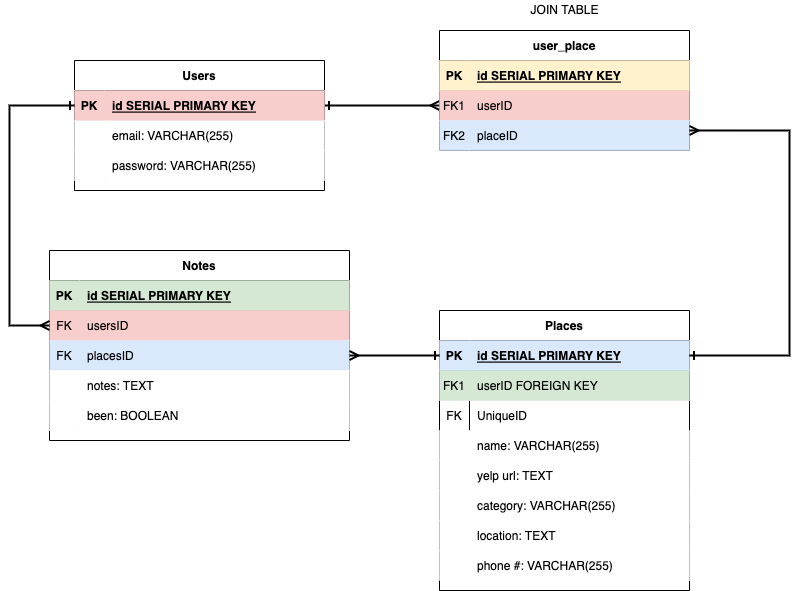

The diagram above was exported from draw.io. Its source (the exported page's mxGraphModel, read from the mxfile embedded in the PNG):
<mxGraphModel dx="985" dy="766" grid="1" gridSize="10" guides="1" tooltips="1" connect="1" arrows="1" fold="1" page="1" pageScale="1" pageWidth="850" pageHeight="1100" background="#FFFFFF" math="0" shadow="0" extFonts="Permanent Marker^https://fonts.googleapis.com/css?family=Permanent+Marker">
  <root>
    <mxCell id="0" />
    <mxCell id="1" parent="0" />
    <mxCell id="C-vyLk0tnHw3VtMMgP7b-1" value="" style="edgeStyle=entityRelationEdgeStyle;endArrow=ERmany;startArrow=ERone;endFill=0;startFill=0;strokeWidth=2;" parent="1" source="C-vyLk0tnHw3VtMMgP7b-24" target="C-vyLk0tnHw3VtMMgP7b-6" edge="1">
      <mxGeometry width="100" height="100" relative="1" as="geometry">
        <mxPoint x="340" y="720" as="sourcePoint" />
        <mxPoint x="440" y="620" as="targetPoint" />
      </mxGeometry>
    </mxCell>
    <mxCell id="C-vyLk0tnHw3VtMMgP7b-2" value="user_place" style="shape=table;startSize=30;container=1;collapsible=1;childLayout=tableLayout;fixedRows=1;rowLines=0;fontStyle=1;align=center;resizeLast=1;" parent="1" vertex="1">
      <mxGeometry x="450" y="60" width="250" height="120" as="geometry" />
    </mxCell>
    <mxCell id="C-vyLk0tnHw3VtMMgP7b-3" value="" style="shape=partialRectangle;collapsible=0;dropTarget=0;pointerEvents=0;fillColor=#fff2cc;points=[[0,0.5],[1,0.5]];portConstraint=eastwest;top=0;left=0;right=0;bottom=1;strokeColor=#d6b656;" parent="C-vyLk0tnHw3VtMMgP7b-2" vertex="1">
      <mxGeometry y="30" width="250" height="30" as="geometry" />
    </mxCell>
    <mxCell id="C-vyLk0tnHw3VtMMgP7b-4" value="PK" style="shape=partialRectangle;overflow=hidden;connectable=0;fillColor=#fff2cc;top=0;left=0;bottom=0;right=0;fontStyle=1;strokeColor=#d6b656;" parent="C-vyLk0tnHw3VtMMgP7b-3" vertex="1">
      <mxGeometry width="30" height="30" as="geometry">
        <mxRectangle width="30" height="30" as="alternateBounds" />
      </mxGeometry>
    </mxCell>
    <mxCell id="C-vyLk0tnHw3VtMMgP7b-5" value="id SERIAL PRIMARY KEY" style="shape=partialRectangle;overflow=hidden;connectable=0;fillColor=#fff2cc;top=0;left=0;bottom=0;right=0;align=left;spacingLeft=6;fontStyle=5;strokeColor=#d6b656;" parent="C-vyLk0tnHw3VtMMgP7b-3" vertex="1">
      <mxGeometry x="30" width="220" height="30" as="geometry">
        <mxRectangle width="220" height="30" as="alternateBounds" />
      </mxGeometry>
    </mxCell>
    <mxCell id="C-vyLk0tnHw3VtMMgP7b-6" value="" style="shape=partialRectangle;collapsible=0;dropTarget=0;pointerEvents=0;fillColor=#f8cecc;points=[[0,0.5],[1,0.5]];portConstraint=eastwest;top=0;left=0;right=0;bottom=0;strokeColor=#b85450;" parent="C-vyLk0tnHw3VtMMgP7b-2" vertex="1">
      <mxGeometry y="60" width="250" height="30" as="geometry" />
    </mxCell>
    <mxCell id="C-vyLk0tnHw3VtMMgP7b-7" value="FK1" style="shape=partialRectangle;overflow=hidden;connectable=0;fillColor=#f8cecc;top=0;left=0;bottom=0;right=0;strokeColor=#b85450;" parent="C-vyLk0tnHw3VtMMgP7b-6" vertex="1">
      <mxGeometry width="30" height="30" as="geometry">
        <mxRectangle width="30" height="30" as="alternateBounds" />
      </mxGeometry>
    </mxCell>
    <mxCell id="C-vyLk0tnHw3VtMMgP7b-8" value="userID" style="shape=partialRectangle;overflow=hidden;connectable=0;fillColor=#f8cecc;top=0;left=0;bottom=0;right=0;align=left;spacingLeft=6;strokeColor=#b85450;" parent="C-vyLk0tnHw3VtMMgP7b-6" vertex="1">
      <mxGeometry x="30" width="220" height="30" as="geometry">
        <mxRectangle width="220" height="30" as="alternateBounds" />
      </mxGeometry>
    </mxCell>
    <mxCell id="dGo2_CWY37HBuTX0ryrQ-1" value="" style="shape=tableRow;horizontal=0;startSize=0;swimlaneHead=0;swimlaneBody=0;collapsible=0;dropTarget=0;points=[[0,0.5],[1,0.5]];portConstraint=eastwest;top=0;left=0;right=0;bottom=0;fillColor=#dae8fc;strokeColor=#6c8ebf;" parent="C-vyLk0tnHw3VtMMgP7b-2" vertex="1">
      <mxGeometry y="90" width="250" height="30" as="geometry" />
    </mxCell>
    <mxCell id="dGo2_CWY37HBuTX0ryrQ-2" value="FK2" style="shape=partialRectangle;connectable=0;top=0;left=0;bottom=0;right=0;fontStyle=0;overflow=hidden;fillColor=#dae8fc;strokeColor=#6c8ebf;" parent="dGo2_CWY37HBuTX0ryrQ-1" vertex="1">
      <mxGeometry width="30" height="30" as="geometry">
        <mxRectangle width="30" height="30" as="alternateBounds" />
      </mxGeometry>
    </mxCell>
    <mxCell id="dGo2_CWY37HBuTX0ryrQ-3" value="placeID" style="shape=partialRectangle;connectable=0;top=0;left=0;bottom=0;right=0;align=left;spacingLeft=6;fontStyle=0;overflow=hidden;fillColor=#dae8fc;strokeColor=#6c8ebf;" parent="dGo2_CWY37HBuTX0ryrQ-1" vertex="1">
      <mxGeometry x="30" width="220" height="30" as="geometry">
        <mxRectangle width="220" height="30" as="alternateBounds" />
      </mxGeometry>
    </mxCell>
    <mxCell id="C-vyLk0tnHw3VtMMgP7b-23" value="Users" style="shape=table;startSize=30;container=1;collapsible=1;childLayout=tableLayout;fixedRows=1;rowLines=0;fontStyle=1;align=center;resizeLast=1;" parent="1" vertex="1">
      <mxGeometry x="85" y="90" width="250" height="130" as="geometry" />
    </mxCell>
    <mxCell id="C-vyLk0tnHw3VtMMgP7b-24" value="" style="shape=partialRectangle;collapsible=0;dropTarget=0;pointerEvents=0;fillColor=#f8cecc;points=[[0,0.5],[1,0.5]];portConstraint=eastwest;top=0;left=0;right=0;bottom=1;strokeColor=#b85450;" parent="C-vyLk0tnHw3VtMMgP7b-23" vertex="1">
      <mxGeometry y="30" width="250" height="30" as="geometry" />
    </mxCell>
    <mxCell id="C-vyLk0tnHw3VtMMgP7b-25" value="PK" style="shape=partialRectangle;overflow=hidden;connectable=0;fillColor=#f8cecc;top=0;left=0;bottom=0;right=0;fontStyle=1;strokeColor=#b85450;" parent="C-vyLk0tnHw3VtMMgP7b-24" vertex="1">
      <mxGeometry width="30" height="30" as="geometry">
        <mxRectangle width="30" height="30" as="alternateBounds" />
      </mxGeometry>
    </mxCell>
    <mxCell id="C-vyLk0tnHw3VtMMgP7b-26" value="id SERIAL PRIMARY KEY" style="shape=partialRectangle;overflow=hidden;connectable=0;fillColor=#f8cecc;top=0;left=0;bottom=0;right=0;align=left;spacingLeft=6;fontStyle=5;strokeColor=#b85450;" parent="C-vyLk0tnHw3VtMMgP7b-24" vertex="1">
      <mxGeometry x="30" width="220" height="30" as="geometry">
        <mxRectangle width="220" height="30" as="alternateBounds" />
      </mxGeometry>
    </mxCell>
    <mxCell id="C-vyLk0tnHw3VtMMgP7b-27" value="" style="shape=partialRectangle;collapsible=0;dropTarget=0;pointerEvents=0;points=[[0,0.5],[1,0.5]];portConstraint=eastwest;top=0;left=0;right=0;bottom=0;" parent="C-vyLk0tnHw3VtMMgP7b-23" vertex="1">
      <mxGeometry y="60" width="250" height="30" as="geometry" />
    </mxCell>
    <mxCell id="C-vyLk0tnHw3VtMMgP7b-28" value="" style="shape=partialRectangle;overflow=hidden;connectable=0;top=0;left=0;bottom=0;right=0;" parent="C-vyLk0tnHw3VtMMgP7b-27" vertex="1">
      <mxGeometry width="30" height="30" as="geometry">
        <mxRectangle width="30" height="30" as="alternateBounds" />
      </mxGeometry>
    </mxCell>
    <mxCell id="C-vyLk0tnHw3VtMMgP7b-29" value="email: VARCHAR(255)" style="shape=partialRectangle;overflow=hidden;connectable=0;top=0;left=0;bottom=0;right=0;align=left;spacingLeft=6;" parent="C-vyLk0tnHw3VtMMgP7b-27" vertex="1">
      <mxGeometry x="30" width="220" height="30" as="geometry">
        <mxRectangle width="220" height="30" as="alternateBounds" />
      </mxGeometry>
    </mxCell>
    <mxCell id="021AxT3RldO6ZXL0up7w-1" value="" style="shape=tableRow;horizontal=0;startSize=0;swimlaneHead=0;swimlaneBody=0;collapsible=0;dropTarget=0;points=[[0,0.5],[1,0.5]];portConstraint=eastwest;top=0;left=0;right=0;bottom=0;" parent="C-vyLk0tnHw3VtMMgP7b-23" vertex="1">
      <mxGeometry y="90" width="250" height="30" as="geometry" />
    </mxCell>
    <mxCell id="021AxT3RldO6ZXL0up7w-2" value="" style="shape=partialRectangle;connectable=0;top=0;left=0;bottom=0;right=0;editable=1;overflow=hidden;" parent="021AxT3RldO6ZXL0up7w-1" vertex="1">
      <mxGeometry width="30" height="30" as="geometry">
        <mxRectangle width="30" height="30" as="alternateBounds" />
      </mxGeometry>
    </mxCell>
    <mxCell id="021AxT3RldO6ZXL0up7w-3" value="password: VARCHAR(255)" style="shape=partialRectangle;connectable=0;top=0;left=0;bottom=0;right=0;align=left;spacingLeft=6;overflow=hidden;" parent="021AxT3RldO6ZXL0up7w-1" vertex="1">
      <mxGeometry x="30" width="220" height="30" as="geometry">
        <mxRectangle width="220" height="30" as="alternateBounds" />
      </mxGeometry>
    </mxCell>
    <mxCell id="021AxT3RldO6ZXL0up7w-26" value="Notes" style="shape=table;startSize=30;container=1;collapsible=1;childLayout=tableLayout;fixedRows=1;rowLines=0;fontStyle=1;align=center;resizeLast=1;" parent="1" vertex="1">
      <mxGeometry x="60" y="280" width="300" height="190" as="geometry" />
    </mxCell>
    <mxCell id="021AxT3RldO6ZXL0up7w-27" value="" style="shape=tableRow;horizontal=0;startSize=0;swimlaneHead=0;swimlaneBody=0;fillColor=#d5e8d4;collapsible=0;dropTarget=0;points=[[0,0.5],[1,0.5]];portConstraint=eastwest;top=0;left=0;right=0;bottom=1;strokeColor=#82b366;" parent="021AxT3RldO6ZXL0up7w-26" vertex="1">
      <mxGeometry y="30" width="300" height="30" as="geometry" />
    </mxCell>
    <mxCell id="021AxT3RldO6ZXL0up7w-28" value="PK" style="shape=partialRectangle;connectable=0;fillColor=#d5e8d4;top=0;left=0;bottom=0;right=0;fontStyle=1;overflow=hidden;strokeColor=#82b366;" parent="021AxT3RldO6ZXL0up7w-27" vertex="1">
      <mxGeometry width="30" height="30" as="geometry">
        <mxRectangle width="30" height="30" as="alternateBounds" />
      </mxGeometry>
    </mxCell>
    <mxCell id="021AxT3RldO6ZXL0up7w-29" value="id SERIAL PRIMARY KEY" style="shape=partialRectangle;connectable=0;fillColor=#d5e8d4;top=0;left=0;bottom=0;right=0;align=left;spacingLeft=6;fontStyle=5;overflow=hidden;strokeColor=#82b366;" parent="021AxT3RldO6ZXL0up7w-27" vertex="1">
      <mxGeometry x="30" width="270" height="30" as="geometry">
        <mxRectangle width="270" height="30" as="alternateBounds" />
      </mxGeometry>
    </mxCell>
    <mxCell id="021AxT3RldO6ZXL0up7w-39" value="" style="shape=tableRow;horizontal=0;startSize=0;swimlaneHead=0;swimlaneBody=0;fillColor=#f8cecc;collapsible=0;dropTarget=0;points=[[0,0.5],[1,0.5]];portConstraint=eastwest;top=0;left=0;right=0;bottom=0;strokeColor=#b85450;" parent="021AxT3RldO6ZXL0up7w-26" vertex="1">
      <mxGeometry y="60" width="300" height="30" as="geometry" />
    </mxCell>
    <mxCell id="021AxT3RldO6ZXL0up7w-40" value="FK" style="shape=partialRectangle;connectable=0;fillColor=#f8cecc;top=0;left=0;bottom=0;right=0;fontStyle=0;overflow=hidden;strokeColor=#b85450;" parent="021AxT3RldO6ZXL0up7w-39" vertex="1">
      <mxGeometry width="30" height="30" as="geometry">
        <mxRectangle width="30" height="30" as="alternateBounds" />
      </mxGeometry>
    </mxCell>
    <mxCell id="021AxT3RldO6ZXL0up7w-41" value="usersID" style="shape=partialRectangle;connectable=0;fillColor=#f8cecc;top=0;left=0;bottom=0;right=0;align=left;spacingLeft=6;fontStyle=0;overflow=hidden;strokeColor=#b85450;" parent="021AxT3RldO6ZXL0up7w-39" vertex="1">
      <mxGeometry x="30" width="270" height="30" as="geometry">
        <mxRectangle width="270" height="30" as="alternateBounds" />
      </mxGeometry>
    </mxCell>
    <mxCell id="dGo2_CWY37HBuTX0ryrQ-16" value="" style="shape=tableRow;horizontal=0;startSize=0;swimlaneHead=0;swimlaneBody=0;fillColor=#dae8fc;collapsible=0;dropTarget=0;points=[[0,0.5],[1,0.5]];portConstraint=eastwest;top=0;left=0;right=0;bottom=0;strokeColor=#6c8ebf;" parent="021AxT3RldO6ZXL0up7w-26" vertex="1">
      <mxGeometry y="90" width="300" height="30" as="geometry" />
    </mxCell>
    <mxCell id="dGo2_CWY37HBuTX0ryrQ-17" value="FK" style="shape=partialRectangle;connectable=0;fillColor=#dae8fc;top=0;left=0;bottom=0;right=0;fontStyle=0;overflow=hidden;strokeColor=#6c8ebf;" parent="dGo2_CWY37HBuTX0ryrQ-16" vertex="1">
      <mxGeometry width="30" height="30" as="geometry">
        <mxRectangle width="30" height="30" as="alternateBounds" />
      </mxGeometry>
    </mxCell>
    <mxCell id="dGo2_CWY37HBuTX0ryrQ-18" value="placesID" style="shape=partialRectangle;connectable=0;fillColor=#dae8fc;top=0;left=0;bottom=0;right=0;align=left;spacingLeft=6;fontStyle=0;overflow=hidden;strokeColor=#6c8ebf;" parent="dGo2_CWY37HBuTX0ryrQ-16" vertex="1">
      <mxGeometry x="30" width="270" height="30" as="geometry">
        <mxRectangle width="270" height="30" as="alternateBounds" />
      </mxGeometry>
    </mxCell>
    <mxCell id="021AxT3RldO6ZXL0up7w-30" value="" style="shape=tableRow;horizontal=0;startSize=0;swimlaneHead=0;swimlaneBody=0;collapsible=0;dropTarget=0;points=[[0,0.5],[1,0.5]];portConstraint=eastwest;top=0;left=0;right=0;bottom=0;" parent="021AxT3RldO6ZXL0up7w-26" vertex="1">
      <mxGeometry y="120" width="300" height="30" as="geometry" />
    </mxCell>
    <mxCell id="021AxT3RldO6ZXL0up7w-31" value="" style="shape=partialRectangle;connectable=0;top=0;left=0;bottom=0;right=0;editable=1;overflow=hidden;" parent="021AxT3RldO6ZXL0up7w-30" vertex="1">
      <mxGeometry width="30" height="30" as="geometry">
        <mxRectangle width="30" height="30" as="alternateBounds" />
      </mxGeometry>
    </mxCell>
    <mxCell id="021AxT3RldO6ZXL0up7w-32" value="notes: TEXT" style="shape=partialRectangle;connectable=0;top=0;left=0;bottom=0;right=0;align=left;spacingLeft=6;overflow=hidden;" parent="021AxT3RldO6ZXL0up7w-30" vertex="1">
      <mxGeometry x="30" width="270" height="30" as="geometry">
        <mxRectangle width="270" height="30" as="alternateBounds" />
      </mxGeometry>
    </mxCell>
    <mxCell id="dGo2_CWY37HBuTX0ryrQ-23" value="" style="shape=tableRow;horizontal=0;startSize=0;swimlaneHead=0;swimlaneBody=0;collapsible=0;dropTarget=0;points=[[0,0.5],[1,0.5]];portConstraint=eastwest;top=0;left=0;right=0;bottom=0;" parent="021AxT3RldO6ZXL0up7w-26" vertex="1">
      <mxGeometry y="150" width="300" height="30" as="geometry" />
    </mxCell>
    <mxCell id="dGo2_CWY37HBuTX0ryrQ-24" value="" style="shape=partialRectangle;connectable=0;top=0;left=0;bottom=0;right=0;editable=1;overflow=hidden;" parent="dGo2_CWY37HBuTX0ryrQ-23" vertex="1">
      <mxGeometry width="30" height="30" as="geometry">
        <mxRectangle width="30" height="30" as="alternateBounds" />
      </mxGeometry>
    </mxCell>
    <mxCell id="dGo2_CWY37HBuTX0ryrQ-25" value="been: BOOLEAN" style="shape=partialRectangle;connectable=0;top=0;left=0;bottom=0;right=0;align=left;spacingLeft=6;overflow=hidden;" parent="dGo2_CWY37HBuTX0ryrQ-23" vertex="1">
      <mxGeometry x="30" width="270" height="30" as="geometry">
        <mxRectangle width="270" height="30" as="alternateBounds" />
      </mxGeometry>
    </mxCell>
    <mxCell id="021AxT3RldO6ZXL0up7w-84" value="Places" style="shape=table;startSize=30;container=1;collapsible=1;childLayout=tableLayout;fixedRows=1;rowLines=0;fontStyle=1;align=center;resizeLast=1;" parent="1" vertex="1">
      <mxGeometry x="450" y="340" width="250" height="280" as="geometry" />
    </mxCell>
    <mxCell id="021AxT3RldO6ZXL0up7w-85" value="" style="shape=partialRectangle;collapsible=0;dropTarget=0;pointerEvents=0;fillColor=#dae8fc;points=[[0,0.5],[1,0.5]];portConstraint=eastwest;top=0;left=0;right=0;bottom=1;strokeColor=#6c8ebf;" parent="021AxT3RldO6ZXL0up7w-84" vertex="1">
      <mxGeometry y="30" width="250" height="30" as="geometry" />
    </mxCell>
    <mxCell id="021AxT3RldO6ZXL0up7w-86" value="PK" style="shape=partialRectangle;overflow=hidden;connectable=0;fillColor=#dae8fc;top=0;left=0;bottom=0;right=0;fontStyle=1;strokeColor=#6c8ebf;" parent="021AxT3RldO6ZXL0up7w-85" vertex="1">
      <mxGeometry width="30" height="30" as="geometry">
        <mxRectangle width="30" height="30" as="alternateBounds" />
      </mxGeometry>
    </mxCell>
    <mxCell id="021AxT3RldO6ZXL0up7w-87" value="id SERIAL PRIMARY KEY" style="shape=partialRectangle;overflow=hidden;connectable=0;fillColor=#dae8fc;top=0;left=0;bottom=0;right=0;align=left;spacingLeft=6;fontStyle=5;strokeColor=#6c8ebf;" parent="021AxT3RldO6ZXL0up7w-85" vertex="1">
      <mxGeometry x="30" width="220" height="30" as="geometry">
        <mxRectangle width="220" height="30" as="alternateBounds" />
      </mxGeometry>
    </mxCell>
    <mxCell id="021AxT3RldO6ZXL0up7w-88" value="" style="shape=partialRectangle;collapsible=0;dropTarget=0;pointerEvents=0;fillColor=#d5e8d4;points=[[0,0.5],[1,0.5]];portConstraint=eastwest;top=0;left=0;right=0;bottom=0;strokeColor=#82b366;" parent="021AxT3RldO6ZXL0up7w-84" vertex="1">
      <mxGeometry y="60" width="250" height="30" as="geometry" />
    </mxCell>
    <mxCell id="021AxT3RldO6ZXL0up7w-89" value="FK1" style="shape=partialRectangle;overflow=hidden;connectable=0;fillColor=#d5e8d4;top=0;left=0;bottom=0;right=0;strokeColor=#82b366;" parent="021AxT3RldO6ZXL0up7w-88" vertex="1">
      <mxGeometry width="30" height="30" as="geometry">
        <mxRectangle width="30" height="30" as="alternateBounds" />
      </mxGeometry>
    </mxCell>
    <mxCell id="021AxT3RldO6ZXL0up7w-90" value="userID FOREIGN KEY" style="shape=partialRectangle;overflow=hidden;connectable=0;fillColor=#d5e8d4;top=0;left=0;bottom=0;right=0;align=left;spacingLeft=6;strokeColor=#82b366;" parent="021AxT3RldO6ZXL0up7w-88" vertex="1">
      <mxGeometry x="30" width="220" height="30" as="geometry">
        <mxRectangle width="220" height="30" as="alternateBounds" />
      </mxGeometry>
    </mxCell>
    <mxCell id="dGo2_CWY37HBuTX0ryrQ-8" value="" style="shape=tableRow;horizontal=0;startSize=0;swimlaneHead=0;swimlaneBody=0;fillColor=none;collapsible=0;dropTarget=0;points=[[0,0.5],[1,0.5]];portConstraint=eastwest;top=0;left=0;right=0;bottom=0;" parent="021AxT3RldO6ZXL0up7w-84" vertex="1">
      <mxGeometry y="90" width="250" height="30" as="geometry" />
    </mxCell>
    <mxCell id="dGo2_CWY37HBuTX0ryrQ-9" value="FK" style="shape=partialRectangle;connectable=0;fillColor=none;top=0;left=0;bottom=0;right=0;fontStyle=0;overflow=hidden;" parent="dGo2_CWY37HBuTX0ryrQ-8" vertex="1">
      <mxGeometry width="30" height="30" as="geometry">
        <mxRectangle width="30" height="30" as="alternateBounds" />
      </mxGeometry>
    </mxCell>
    <mxCell id="dGo2_CWY37HBuTX0ryrQ-10" value="UniqueID" style="shape=partialRectangle;connectable=0;fillColor=none;top=0;left=0;bottom=0;right=0;align=left;spacingLeft=6;fontStyle=0;overflow=hidden;" parent="dGo2_CWY37HBuTX0ryrQ-8" vertex="1">
      <mxGeometry x="30" width="220" height="30" as="geometry">
        <mxRectangle width="220" height="30" as="alternateBounds" />
      </mxGeometry>
    </mxCell>
    <mxCell id="021AxT3RldO6ZXL0up7w-91" value="" style="shape=partialRectangle;collapsible=0;dropTarget=0;pointerEvents=0;points=[[0,0.5],[1,0.5]];portConstraint=eastwest;top=0;left=0;right=0;bottom=0;" parent="021AxT3RldO6ZXL0up7w-84" vertex="1">
      <mxGeometry y="120" width="250" height="30" as="geometry" />
    </mxCell>
    <mxCell id="021AxT3RldO6ZXL0up7w-92" value="" style="shape=partialRectangle;overflow=hidden;connectable=0;top=0;left=0;bottom=0;right=0;" parent="021AxT3RldO6ZXL0up7w-91" vertex="1">
      <mxGeometry width="30" height="30" as="geometry">
        <mxRectangle width="30" height="30" as="alternateBounds" />
      </mxGeometry>
    </mxCell>
    <mxCell id="021AxT3RldO6ZXL0up7w-93" value="name: VARCHAR(255)" style="shape=partialRectangle;overflow=hidden;connectable=0;top=0;left=0;bottom=0;right=0;align=left;spacingLeft=6;" parent="021AxT3RldO6ZXL0up7w-91" vertex="1">
      <mxGeometry x="30" width="220" height="30" as="geometry">
        <mxRectangle width="220" height="30" as="alternateBounds" />
      </mxGeometry>
    </mxCell>
    <mxCell id="021AxT3RldO6ZXL0up7w-94" value="" style="shape=tableRow;horizontal=0;startSize=0;swimlaneHead=0;swimlaneBody=0;collapsible=0;dropTarget=0;points=[[0,0.5],[1,0.5]];portConstraint=eastwest;top=0;left=0;right=0;bottom=0;" parent="021AxT3RldO6ZXL0up7w-84" vertex="1">
      <mxGeometry y="150" width="250" height="30" as="geometry" />
    </mxCell>
    <mxCell id="021AxT3RldO6ZXL0up7w-95" value="" style="shape=partialRectangle;connectable=0;top=0;left=0;bottom=0;right=0;editable=1;overflow=hidden;" parent="021AxT3RldO6ZXL0up7w-94" vertex="1">
      <mxGeometry width="30" height="30" as="geometry">
        <mxRectangle width="30" height="30" as="alternateBounds" />
      </mxGeometry>
    </mxCell>
    <mxCell id="021AxT3RldO6ZXL0up7w-96" value="yelp url: TEXT" style="shape=partialRectangle;connectable=0;top=0;left=0;bottom=0;right=0;align=left;spacingLeft=6;overflow=hidden;" parent="021AxT3RldO6ZXL0up7w-94" vertex="1">
      <mxGeometry x="30" width="220" height="30" as="geometry">
        <mxRectangle width="220" height="30" as="alternateBounds" />
      </mxGeometry>
    </mxCell>
    <mxCell id="021AxT3RldO6ZXL0up7w-100" value="" style="shape=tableRow;horizontal=0;startSize=0;swimlaneHead=0;swimlaneBody=0;collapsible=0;dropTarget=0;points=[[0,0.5],[1,0.5]];portConstraint=eastwest;top=0;left=0;right=0;bottom=0;" parent="021AxT3RldO6ZXL0up7w-84" vertex="1">
      <mxGeometry y="180" width="250" height="30" as="geometry" />
    </mxCell>
    <mxCell id="021AxT3RldO6ZXL0up7w-101" value="" style="shape=partialRectangle;connectable=0;top=0;left=0;bottom=0;right=0;editable=1;overflow=hidden;" parent="021AxT3RldO6ZXL0up7w-100" vertex="1">
      <mxGeometry width="30" height="30" as="geometry">
        <mxRectangle width="30" height="30" as="alternateBounds" />
      </mxGeometry>
    </mxCell>
    <mxCell id="021AxT3RldO6ZXL0up7w-102" value="category: VARCHAR(255)" style="shape=partialRectangle;connectable=0;top=0;left=0;bottom=0;right=0;align=left;spacingLeft=6;overflow=hidden;" parent="021AxT3RldO6ZXL0up7w-100" vertex="1">
      <mxGeometry x="30" width="220" height="30" as="geometry">
        <mxRectangle width="220" height="30" as="alternateBounds" />
      </mxGeometry>
    </mxCell>
    <mxCell id="021AxT3RldO6ZXL0up7w-106" value="" style="shape=tableRow;horizontal=0;startSize=0;swimlaneHead=0;swimlaneBody=0;collapsible=0;dropTarget=0;points=[[0,0.5],[1,0.5]];portConstraint=eastwest;top=0;left=0;right=0;bottom=0;" parent="021AxT3RldO6ZXL0up7w-84" vertex="1">
      <mxGeometry y="210" width="250" height="30" as="geometry" />
    </mxCell>
    <mxCell id="021AxT3RldO6ZXL0up7w-107" value="" style="shape=partialRectangle;connectable=0;top=0;left=0;bottom=0;right=0;editable=1;overflow=hidden;" parent="021AxT3RldO6ZXL0up7w-106" vertex="1">
      <mxGeometry width="30" height="30" as="geometry">
        <mxRectangle width="30" height="30" as="alternateBounds" />
      </mxGeometry>
    </mxCell>
    <mxCell id="021AxT3RldO6ZXL0up7w-108" value="location: TEXT" style="shape=partialRectangle;connectable=0;top=0;left=0;bottom=0;right=0;align=left;spacingLeft=6;overflow=hidden;" parent="021AxT3RldO6ZXL0up7w-106" vertex="1">
      <mxGeometry x="30" width="220" height="30" as="geometry">
        <mxRectangle width="220" height="30" as="alternateBounds" />
      </mxGeometry>
    </mxCell>
    <mxCell id="021AxT3RldO6ZXL0up7w-109" value="" style="shape=tableRow;horizontal=0;startSize=0;swimlaneHead=0;swimlaneBody=0;collapsible=0;dropTarget=0;points=[[0,0.5],[1,0.5]];portConstraint=eastwest;top=0;left=0;right=0;bottom=0;" parent="021AxT3RldO6ZXL0up7w-84" vertex="1">
      <mxGeometry y="240" width="250" height="30" as="geometry" />
    </mxCell>
    <mxCell id="021AxT3RldO6ZXL0up7w-110" value="" style="shape=partialRectangle;connectable=0;top=0;left=0;bottom=0;right=0;editable=1;overflow=hidden;" parent="021AxT3RldO6ZXL0up7w-109" vertex="1">
      <mxGeometry width="30" height="30" as="geometry">
        <mxRectangle width="30" height="30" as="alternateBounds" />
      </mxGeometry>
    </mxCell>
    <mxCell id="021AxT3RldO6ZXL0up7w-111" value="phone #: VARCHAR(255)" style="shape=partialRectangle;connectable=0;top=0;left=0;bottom=0;right=0;align=left;spacingLeft=6;overflow=hidden;" parent="021AxT3RldO6ZXL0up7w-109" vertex="1">
      <mxGeometry x="30" width="220" height="30" as="geometry">
        <mxRectangle width="220" height="30" as="alternateBounds" />
      </mxGeometry>
    </mxCell>
    <mxCell id="dGo2_CWY37HBuTX0ryrQ-5" value="JOIN TABLE" style="text;html=1;align=center;verticalAlign=middle;resizable=0;points=[];autosize=1;strokeColor=none;fillColor=none;" parent="1" vertex="1">
      <mxGeometry x="535" y="30" width="80" height="20" as="geometry" />
    </mxCell>
    <mxCell id="dGo2_CWY37HBuTX0ryrQ-12" style="edgeStyle=orthogonalEdgeStyle;rounded=0;orthogonalLoop=1;jettySize=auto;html=1;exitX=0;exitY=0.5;exitDx=0;exitDy=0;entryX=0;entryY=0.5;entryDx=0;entryDy=0;startArrow=ERone;startFill=0;endArrow=ERmany;endFill=0;strokeWidth=2;" parent="1" source="C-vyLk0tnHw3VtMMgP7b-24" target="021AxT3RldO6ZXL0up7w-39" edge="1">
      <mxGeometry relative="1" as="geometry">
        <Array as="points">
          <mxPoint x="20" y="135" />
          <mxPoint x="20" y="355" />
        </Array>
      </mxGeometry>
    </mxCell>
    <mxCell id="dGo2_CWY37HBuTX0ryrQ-20" style="edgeStyle=orthogonalEdgeStyle;rounded=0;orthogonalLoop=1;jettySize=auto;html=1;exitX=1;exitY=0.5;exitDx=0;exitDy=0;startArrow=ERone;startFill=0;endArrow=ERmany;endFill=0;strokeWidth=2;" parent="1" source="021AxT3RldO6ZXL0up7w-85" edge="1">
      <mxGeometry relative="1" as="geometry">
        <mxPoint x="700" y="160" as="targetPoint" />
        <Array as="points">
          <mxPoint x="800" y="385" />
          <mxPoint x="800" y="160" />
        </Array>
      </mxGeometry>
    </mxCell>
    <mxCell id="dGo2_CWY37HBuTX0ryrQ-22" style="edgeStyle=orthogonalEdgeStyle;rounded=0;orthogonalLoop=1;jettySize=auto;html=1;exitX=0;exitY=0.5;exitDx=0;exitDy=0;entryX=1;entryY=0.5;entryDx=0;entryDy=0;startArrow=ERone;startFill=0;endArrow=ERmany;endFill=0;strokeWidth=2;" parent="1" source="021AxT3RldO6ZXL0up7w-85" target="dGo2_CWY37HBuTX0ryrQ-16" edge="1">
      <mxGeometry relative="1" as="geometry" />
    </mxCell>
  </root>
</mxGraphModel>